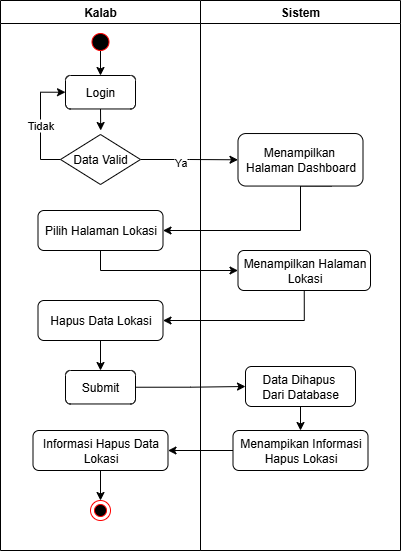

The diagram above was exported from draw.io. Its source (the exported page's mxGraphModel, read from the mxfile embedded in the PNG):
<mxGraphModel dx="-274" dy="1910" grid="1" gridSize="10" guides="1" tooltips="1" connect="1" arrows="1" fold="1" page="1" pageScale="1" pageWidth="850" pageHeight="1100" math="0" shadow="0">
  <root>
    <mxCell id="0" />
    <mxCell id="1" parent="0" />
    <mxCell id="2" value="" style="group" vertex="1" connectable="0" parent="1">
      <mxGeometry x="3599" y="350" width="400" height="550" as="geometry" />
    </mxCell>
    <mxCell id="3" style="edgeStyle=orthogonalEdgeStyle;rounded=0;orthogonalLoop=1;jettySize=auto;html=1;exitDx=0;exitDy=0;entryX=0.5;entryY=0;entryDx=0;entryDy=0;" edge="1" parent="2" target="16">
      <mxGeometry relative="1" as="geometry">
        <mxPoint x="100" y="50" as="sourcePoint" />
      </mxGeometry>
    </mxCell>
    <mxCell id="4" value="Kalab" style="swimlane;whiteSpace=wrap;html=1;startSize=23;container=0;" vertex="1" parent="2">
      <mxGeometry width="200" height="550" as="geometry" />
    </mxCell>
    <mxCell id="5" value="" style="ellipse;html=1;shape=endState;fillColor=#000000;strokeColor=#ff0000;" vertex="1" parent="4">
      <mxGeometry x="90" y="500" width="20" height="20" as="geometry" />
    </mxCell>
    <mxCell id="6" value="" style="ellipse;html=1;shape=startState;fillColor=#000000;strokeColor=#ff0000;" vertex="1" parent="4">
      <mxGeometry x="87.5" y="29" width="25" height="25" as="geometry" />
    </mxCell>
    <mxCell id="7" value="Sistem" style="swimlane;whiteSpace=wrap;html=1;container=0;" vertex="1" parent="2">
      <mxGeometry x="200" width="200" height="550" as="geometry" />
    </mxCell>
    <mxCell id="8" style="edgeStyle=orthogonalEdgeStyle;rounded=0;orthogonalLoop=1;jettySize=auto;html=1;exitX=1;exitY=0.5;exitDx=0;exitDy=0;entryX=0;entryY=0.5;entryDx=0;entryDy=0;" edge="1" parent="2" source="19" target="26">
      <mxGeometry relative="1" as="geometry" />
    </mxCell>
    <mxCell id="9" value="Ya" style="edgeLabel;html=1;align=center;verticalAlign=middle;resizable=0;points=[];container=0;" vertex="1" connectable="0" parent="8">
      <mxGeometry x="-0.2027" y="-2" relative="1" as="geometry">
        <mxPoint as="offset" />
      </mxGeometry>
    </mxCell>
    <mxCell id="10" style="edgeStyle=orthogonalEdgeStyle;rounded=0;orthogonalLoop=1;jettySize=auto;html=1;exitX=0.75;exitY=1;exitDx=0;exitDy=0;entryX=1;entryY=0.5;entryDx=0;entryDy=0;" edge="1" parent="2" source="26" target="20">
      <mxGeometry relative="1" as="geometry">
        <Array as="points">
          <mxPoint x="300" y="186" />
          <mxPoint x="300" y="230" />
        </Array>
      </mxGeometry>
    </mxCell>
    <mxCell id="11" style="edgeStyle=orthogonalEdgeStyle;rounded=0;orthogonalLoop=1;jettySize=auto;html=1;exitX=0.5;exitY=1;exitDx=0;exitDy=0;entryX=0;entryY=0.5;entryDx=0;entryDy=0;" edge="1" parent="2" source="20" target="27">
      <mxGeometry relative="1" as="geometry" />
    </mxCell>
    <mxCell id="12" style="edgeStyle=orthogonalEdgeStyle;rounded=0;orthogonalLoop=1;jettySize=auto;html=1;exitX=0.5;exitY=1;exitDx=0;exitDy=0;entryX=1;entryY=0.5;entryDx=0;entryDy=0;" edge="1" parent="2" source="27" target="22">
      <mxGeometry relative="1" as="geometry" />
    </mxCell>
    <mxCell id="13" style="edgeStyle=orthogonalEdgeStyle;rounded=0;orthogonalLoop=1;jettySize=auto;html=1;exitX=1;exitY=0.5;exitDx=0;exitDy=0;entryX=0;entryY=0.5;entryDx=0;entryDy=0;" edge="1" parent="2" source="23" target="29">
      <mxGeometry relative="1" as="geometry" />
    </mxCell>
    <mxCell id="14" style="edgeStyle=orthogonalEdgeStyle;rounded=0;orthogonalLoop=1;jettySize=auto;html=1;exitX=0;exitY=0.5;exitDx=0;exitDy=0;entryX=1;entryY=0.5;entryDx=0;entryDy=0;" edge="1" parent="2" source="30" target="25">
      <mxGeometry relative="1" as="geometry" />
    </mxCell>
    <mxCell id="15" style="edgeStyle=orthogonalEdgeStyle;rounded=0;orthogonalLoop=1;jettySize=auto;html=1;exitX=0.5;exitY=1;exitDx=0;exitDy=0;" edge="1" parent="2" source="16">
      <mxGeometry relative="1" as="geometry">
        <mxPoint x="100.19999999999982" y="130" as="targetPoint" />
      </mxGeometry>
    </mxCell>
    <mxCell id="16" value="&lt;font face=&quot;Helvetica&quot;&gt;Login&lt;/font&gt;" style="rounded=1;whiteSpace=wrap;html=1;fillStyle=auto;fontFamily=Helvetica;container=0;" vertex="1" parent="2">
      <mxGeometry x="65" y="75" width="70" height="33.47" as="geometry" />
    </mxCell>
    <mxCell id="17" style="edgeStyle=orthogonalEdgeStyle;rounded=0;orthogonalLoop=1;jettySize=auto;html=1;exitX=0;exitY=0.5;exitDx=0;exitDy=0;entryX=0;entryY=0.5;entryDx=0;entryDy=0;" edge="1" parent="2" source="19" target="16">
      <mxGeometry relative="1" as="geometry" />
    </mxCell>
    <mxCell id="18" value="Tidak" style="edgeLabel;html=1;align=center;verticalAlign=middle;resizable=0;points=[];container=0;" vertex="1" connectable="0" parent="17">
      <mxGeometry x="-0.0122" y="1" relative="1" as="geometry">
        <mxPoint as="offset" />
      </mxGeometry>
    </mxCell>
    <mxCell id="19" value="Data Valid" style="rhombus;whiteSpace=wrap;html=1;container=0;" vertex="1" parent="2">
      <mxGeometry x="60" y="134" width="80" height="50" as="geometry" />
    </mxCell>
    <mxCell id="20" value="Pilih Halaman Lokasi" style="rounded=1;whiteSpace=wrap;html=1;fillStyle=auto;fontFamily=Helvetica;container=0;" vertex="1" parent="2">
      <mxGeometry x="37.5" y="210" width="125" height="40" as="geometry" />
    </mxCell>
    <mxCell id="21" style="edgeStyle=orthogonalEdgeStyle;rounded=0;orthogonalLoop=1;jettySize=auto;html=1;exitX=0.5;exitY=1;exitDx=0;exitDy=0;entryX=0.5;entryY=0;entryDx=0;entryDy=0;" edge="1" parent="2" source="22" target="23">
      <mxGeometry relative="1" as="geometry" />
    </mxCell>
    <mxCell id="22" value="Hapus Data Lokasi" style="rounded=1;whiteSpace=wrap;html=1;fillStyle=auto;fontFamily=Helvetica;container=0;" vertex="1" parent="2">
      <mxGeometry x="37.5" y="300" width="125" height="40" as="geometry" />
    </mxCell>
    <mxCell id="23" value="&lt;font face=&quot;Helvetica&quot;&gt;Submit&lt;/font&gt;" style="rounded=1;whiteSpace=wrap;html=1;fillStyle=auto;fontFamily=Helvetica;container=0;" vertex="1" parent="2">
      <mxGeometry x="65" y="370" width="70" height="33.47" as="geometry" />
    </mxCell>
    <mxCell id="24" style="edgeStyle=orthogonalEdgeStyle;rounded=0;orthogonalLoop=1;jettySize=auto;html=1;exitX=0.5;exitY=1;exitDx=0;exitDy=0;entryX=0.5;entryY=0;entryDx=0;entryDy=0;" edge="1" parent="2" source="25">
      <mxGeometry relative="1" as="geometry">
        <mxPoint x="99.99500000000035" y="500" as="targetPoint" />
      </mxGeometry>
    </mxCell>
    <mxCell id="25" value="&lt;font face=&quot;Helvetica&quot;&gt;Informasi Hapus Data Lokasi&lt;/font&gt;" style="rounded=1;whiteSpace=wrap;html=1;fillStyle=auto;fontFamily=Helvetica;container=0;" vertex="1" parent="2">
      <mxGeometry x="32.5" y="430" width="135" height="40" as="geometry" />
    </mxCell>
    <mxCell id="26" value="&lt;font face=&quot;Helvetica&quot;&gt;Menampilkan&amp;nbsp;&lt;/font&gt;&lt;div&gt;&lt;font face=&quot;Helvetica&quot;&gt;Halaman Dashboard&lt;/font&gt;&lt;/div&gt;" style="rounded=1;whiteSpace=wrap;html=1;fillStyle=auto;fontFamily=Helvetica;container=0;" vertex="1" parent="2">
      <mxGeometry x="237.5" y="133.02999999999997" width="125" height="52.52" as="geometry" />
    </mxCell>
    <mxCell id="27" value="Menampilkan Halaman Lokasi" style="rounded=1;whiteSpace=wrap;html=1;fillStyle=auto;fontFamily=Helvetica;container=0;" vertex="1" parent="2">
      <mxGeometry x="237.5" y="250" width="132.5" height="40" as="geometry" />
    </mxCell>
    <mxCell id="28" style="edgeStyle=orthogonalEdgeStyle;rounded=0;orthogonalLoop=1;jettySize=auto;html=1;exitX=0.5;exitY=1;exitDx=0;exitDy=0;entryX=0.5;entryY=0;entryDx=0;entryDy=0;" edge="1" parent="2" source="29" target="30">
      <mxGeometry relative="1" as="geometry" />
    </mxCell>
    <mxCell id="29" value="&lt;font face=&quot;Helvetica&quot;&gt;Data Dihapus&amp;nbsp;&lt;/font&gt;&lt;div&gt;&lt;font face=&quot;Helvetica&quot;&gt;Dari Database&lt;/font&gt;&lt;/div&gt;" style="rounded=1;whiteSpace=wrap;html=1;fillStyle=auto;fontFamily=Helvetica;container=0;" vertex="1" parent="2">
      <mxGeometry x="245" y="366" width="110" height="40" as="geometry" />
    </mxCell>
    <mxCell id="30" value="&lt;font face=&quot;Helvetica&quot;&gt;Menampikan Informasi Hapus Lokasi&lt;/font&gt;" style="rounded=1;whiteSpace=wrap;html=1;fillStyle=auto;fontFamily=Helvetica;container=0;" vertex="1" parent="2">
      <mxGeometry x="232.5" y="430" width="135" height="40" as="geometry" />
    </mxCell>
  </root>
</mxGraphModel>